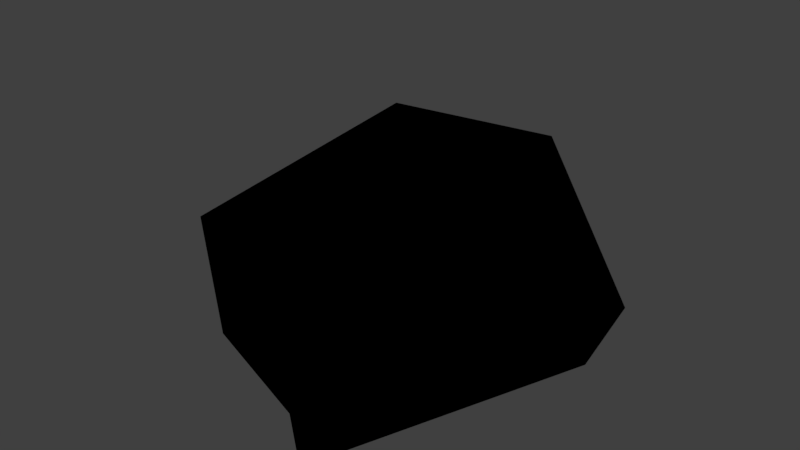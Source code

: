 # Source: Kivi_1.blend  (saved by Blender 2.79.0; exported with 4.5.12 LTS)
import bpy
from mathutils import Matrix  # noqa: F401  (used for matrix-valued properties, if any)

bpy.ops.wm.read_factory_settings(use_empty=True)
scene = bpy.context.scene
scene.name = 'Scene'

# ---- collections
col_collection_1 = bpy.data.collections.new('Collection 1'); scene.collection.children.link(col_collection_1)

# ---- images (referenced by path relative to the original .blend; pixels are not part of the script)
import os
ASSET_DIR = os.environ.get("B2B_ASSET_DIR", "")  # directory of the original .blend (textures are referenced by path, not embedded)
HERE = os.path.dirname(os.path.abspath(__file__))  # packed textures are extracted next to this script under _unpacked/

def load_image(name, relpath, width, height, colorspace="sRGB"):
    """Load a texture the original file referenced (path relative to the .blend, or extracted next to this script)."""
    p = next((c for c in (os.path.join(HERE, relpath), os.path.join(ASSET_DIR, relpath)) if relpath and os.path.exists(c)), "")
    if p:
        img = bpy.data.images.load(p, check_existing=True)
        img.name = name
    else:  # same state as the original file: an image datablock whose file is absent (Cycles renders it pink)
        img = bpy.data.images.new(name, width, height)
        img.source = "FILE"
        img.filepath = "//" + (relpath or name)
    img.colorspace_settings.name = colorspace
    return img
img_kivi1_mat = load_image('Kivi1_MAT', 'Kivi1_MAT.png', 1024, 1024, 'sRGB')

# ---- materials (node trees are filled in below, after node groups)
mat_kivi1_mat = bpy.data.materials.new('Kivi1_MAT')
mat_kivi1_mat.alpha_threshold = 0.0
mat_kivi1_mat.roughness = 0.5

# ---- material node trees
mat_kivi1_mat.use_nodes = True; mat_kivi1_mat.node_tree.nodes.clear()
_N = mat_kivi1_mat.node_tree.nodes; _L = mat_kivi1_mat.node_tree.links
n0 = _N.new('NodeUndefined'); n0.name = 'Output'; n0.location = (300, 300)
n0.inputs[1].default_value = 1.0
n1 = _N.new('NodeUndefined'); n1.name = 'Material'; n1.location = (10, 300)
n1.inputs[0].default_value = (0.0, 0.0, 0.0, 1.0)
n1.inputs[1].default_value = (0.0, 0.0, 0.0, 1.0)
n1.inputs[2].default_value = 0.0
n1.inputs[3].default_value = (0.0, 0.0, 0.0)
n2 = _N.new('ShaderNodeTexImage'); n2.name = 'Image Texture'; n2.location = (-244, 289)
n2.width = 140
n2.image = img_kivi1_mat
_L.new(n1.outputs[0], n0.inputs[0])

# ---- world
world_world = bpy.data.worlds.new('World'); scene.world = world_world
world_world.color = (0.05088, 0.05088, 0.05088)
world_world.use_sun_shadow = False
world_world.sun_shadow_jitter_overblur = 0.0
world_world.cycles.sampling_method = 'MANUAL'

# ---- meshes
me_icosphere = bpy.data.meshes.new('Icosphere')
me_icosphere.from_pydata([(-0.9346, -0.6935, -0.4935), (-0.001834, 1.483, -0.1682), (0.8517, 0.9819, -0.4004), (0.1723, -0.6467, 0.7804), (-0.7166, 1.097, 0.2677), (0.9934, 0.2835, -0.3908), (-0.05904, -0.07883, -0.6234), (0.3265, -1.32, -0.4555), (-0.09622, -0.9712, -0.5293), (-0.3668, 1.054, -0.508), (0.122, -1.16, 0.2363), (-1.291, -0.4972, 0.1068), (0.149, 1.146, 0.4943), (0.9029, 0.01497, 0.5225), (-0.1334, -0.01686, 0.9855), (-1.373, 0.3105, -0.2176)], [], [(5, 1, 2), (12, 1, 4), (7, 13, 10), (15, 4, 9), (13, 7, 5), (5, 2, 13), (0, 9, 6), (7, 6, 5), (8, 0, 6), (6, 9, 5), (8, 7, 10), (10, 11, 8), (10, 13, 3), (3, 14, 11), (13, 12, 14), (12, 4, 14), (3, 13, 14), (2, 12, 13), (1, 9, 4), (10, 3, 11), (11, 14, 4, 15), (12, 2, 1), (15, 9, 0), (11, 15, 0), (11, 0, 8), (9, 1, 5), (6, 7, 8)])
_uv = me_icosphere.uv_layers.new(name='UVMap')
_uv.uv.foreach_set('vector', [0.4023, 0.1458, 0.1338, 0.0, 0.3197, 0.01871, 0.7531, 0.4039, 0.6747, 0.5203, 0.5886, 0.3952, 0.7274, 0.5203, 0.5614, 0.863, 0.5893, 0.5399, 0.3882, 0.9319, 0.2486, 0.7375, 0.3882, 0.6415, 0.5614, 0.863, 0.7274, 0.5203, 0.7274, 0.9079, 0.7274, 0.6531, 0.8123, 0.5587, 0.7886, 0.8548, 0.1577, 0.5379, 0.1072, 0.1274, 0.254, 0.3273, 0.4237, 0.5379, 0.254, 0.3273, 0.4023, 0.1458, 0.3228, 0.5105, 0.1577, 0.5379, 0.254, 0.3273, 0.254, 0.3273, 0.1072, 0.1274, 0.4023, 0.1458, 0.2274, 0.8804, 0.2486, 1.0, 0.1093, 0.9988, 0.1093, 0.9988, 0.0325, 0.6571, 0.2274, 0.8804, 0.5893, 0.5399, 0.5614, 0.863, 0.486, 0.6545, 0.7531, 0.0, 0.731, 0.1156, 0.4531, 0.05519, 0.7886, 0.8548, 1.0, 0.6893, 0.9711, 0.9241, 0.7531, 0.4039, 0.5886, 0.3952, 0.731, 0.1156, 0.486, 0.6545, 0.5614, 0.863, 0.4237, 0.7429, 0.8123, 0.5587, 1.0, 0.6893, 0.7886, 0.8548, 0.299, 0.5379, 0.3882, 0.6415, 0.2486, 0.7375, 0.1093, 0.9988, 0.0, 1.0, 0.0325, 0.6571, 0.4531, 0.05519, 0.731, 0.1156, 0.5886, 0.3952, 0.4237, 0.2497, 1.0, 0.6893, 0.8123, 0.5587, 1.0, 0.5203, 0.0, 0.3754, 0.1072, 0.1274, 0.1577, 0.5379, 0.0325, 0.6571, 0.06114, 0.5379, 0.1652, 0.6976, 0.0325, 0.6571, 0.1652, 0.6976, 0.2274, 0.8804, 0.1072, 0.1274, 0.1338, 0.0, 0.4023, 0.1458, 0.254, 0.3273, 0.4237, 0.5379, 0.3228, 0.5105])
me_icosphere.materials.append(mat_kivi1_mat)
me_icosphere.use_remesh_preserve_volume = False
me_icosphere.use_remesh_preserve_attributes = False
me_icosphere.use_mirror_vertex_groups = False
me_icosphere.update()

# ---- objects
ob_icosphere = bpy.data.objects.new('Icosphere', me_icosphere)

# ---- transforms, parenting, visibility, modifiers, constraints
ob_icosphere.location = (-0.05796, 0.0904, 0.1062)
ob_icosphere.lineart.crease_threshold = 0.0

# ---- collection membership
col_collection_1.objects.link(ob_icosphere)

# ---- scene / render settings (as saved in the file)
scene.frame_start = 1; scene.frame_end = 250; scene.frame_set(1)
scene.render.engine = 'CYCLES'
scene.render.resolution_percentage = 50
scene.render.dither_intensity = 0.0
scene.cycles.use_denoising = False
scene.cycles.samples = 128
scene.cycles.sampling_pattern = 'TABULATED_SOBOL'
scene.cycles.use_adaptive_sampling = False
scene.cycles.use_light_tree = False
scene.cycles.blur_glossy = 0.0
scene.cycles.sample_clamp_indirect = 0.0
scene.view_settings.view_transform = 'Standard'
bpy.context.view_layer.update()

# ---- added for rendering (the .blend has no active camera and no usable light): camera, sun
cam_auto = bpy.data.cameras.new('AutoCamera')
cam_auto.lens = 50.0
cam_auto.sensor_width = 36.0
cam_auto.clip_end = 1000.0
ob_auto_camera = bpy.data.objects.new('AutoCamera', cam_auto)
scene.collection.objects.link(ob_auto_camera)
ob_auto_camera.location = (3.45853, -4.2752, 3.25223)
ob_auto_camera.rotation_euler = (1.09748, -7.21219e-08, 0.694738)
scene.camera = ob_auto_camera
light_auto_sun = bpy.data.lights.new('AutoSun', 'SUN')
light_auto_sun.energy = 3.0
light_auto_sun.angle = 0.0523599
ob_auto_sun = bpy.data.objects.new('AutoSun', light_auto_sun)
scene.collection.objects.link(ob_auto_sun)
ob_auto_sun.rotation_euler = (0.872665, 0.174533, 0.523599)
bpy.context.view_layer.update()

